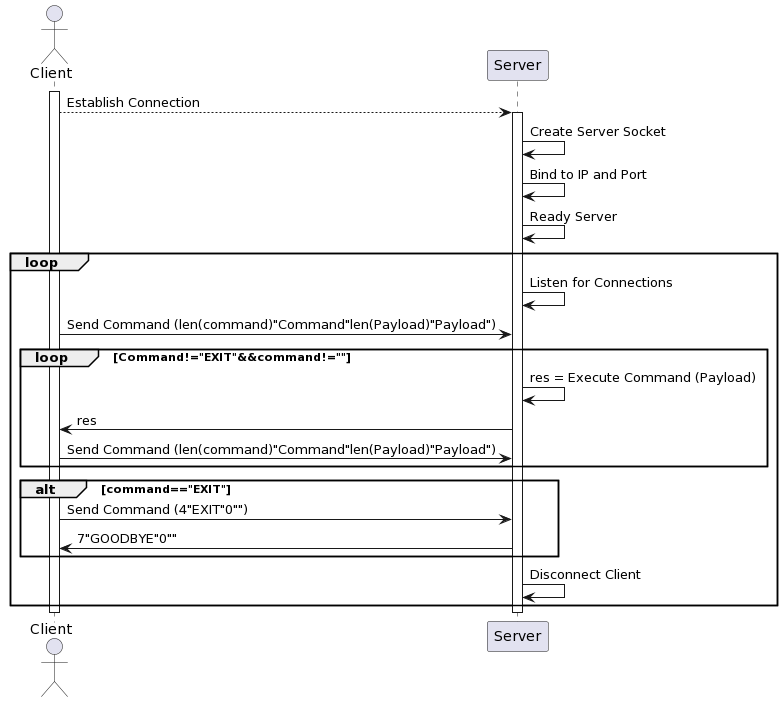

The diagram above was rendered by PlantUML. Its source (embedded in the PNG):
@startuml
actor Client as C
participant Server as S

activate C
C --> S: Establish Connection

activate S
S -> S: Create Server Socket
S -> S: Bind to IP and Port
S -> S: Ready Server
loop 
    S -> S: Listen for Connections

    C -> S: Send Command (len(command)"Command"len(Payload)"Payload")

    loop Command!="EXIT"&&command!=""
        S -> S: res = Execute Command (Payload)
        C <- S: res
        C -> S: Send Command (len(command)"Command"len(Payload)"Payload")
    end
    alt command=="EXIT"
        C -> S: Send Command (4"EXIT"0"")
        S -> C: 7"GOODBYE"0""
    end
    S -> S: Disconnect Client
end
deactivate C
deactivate S
@enduml